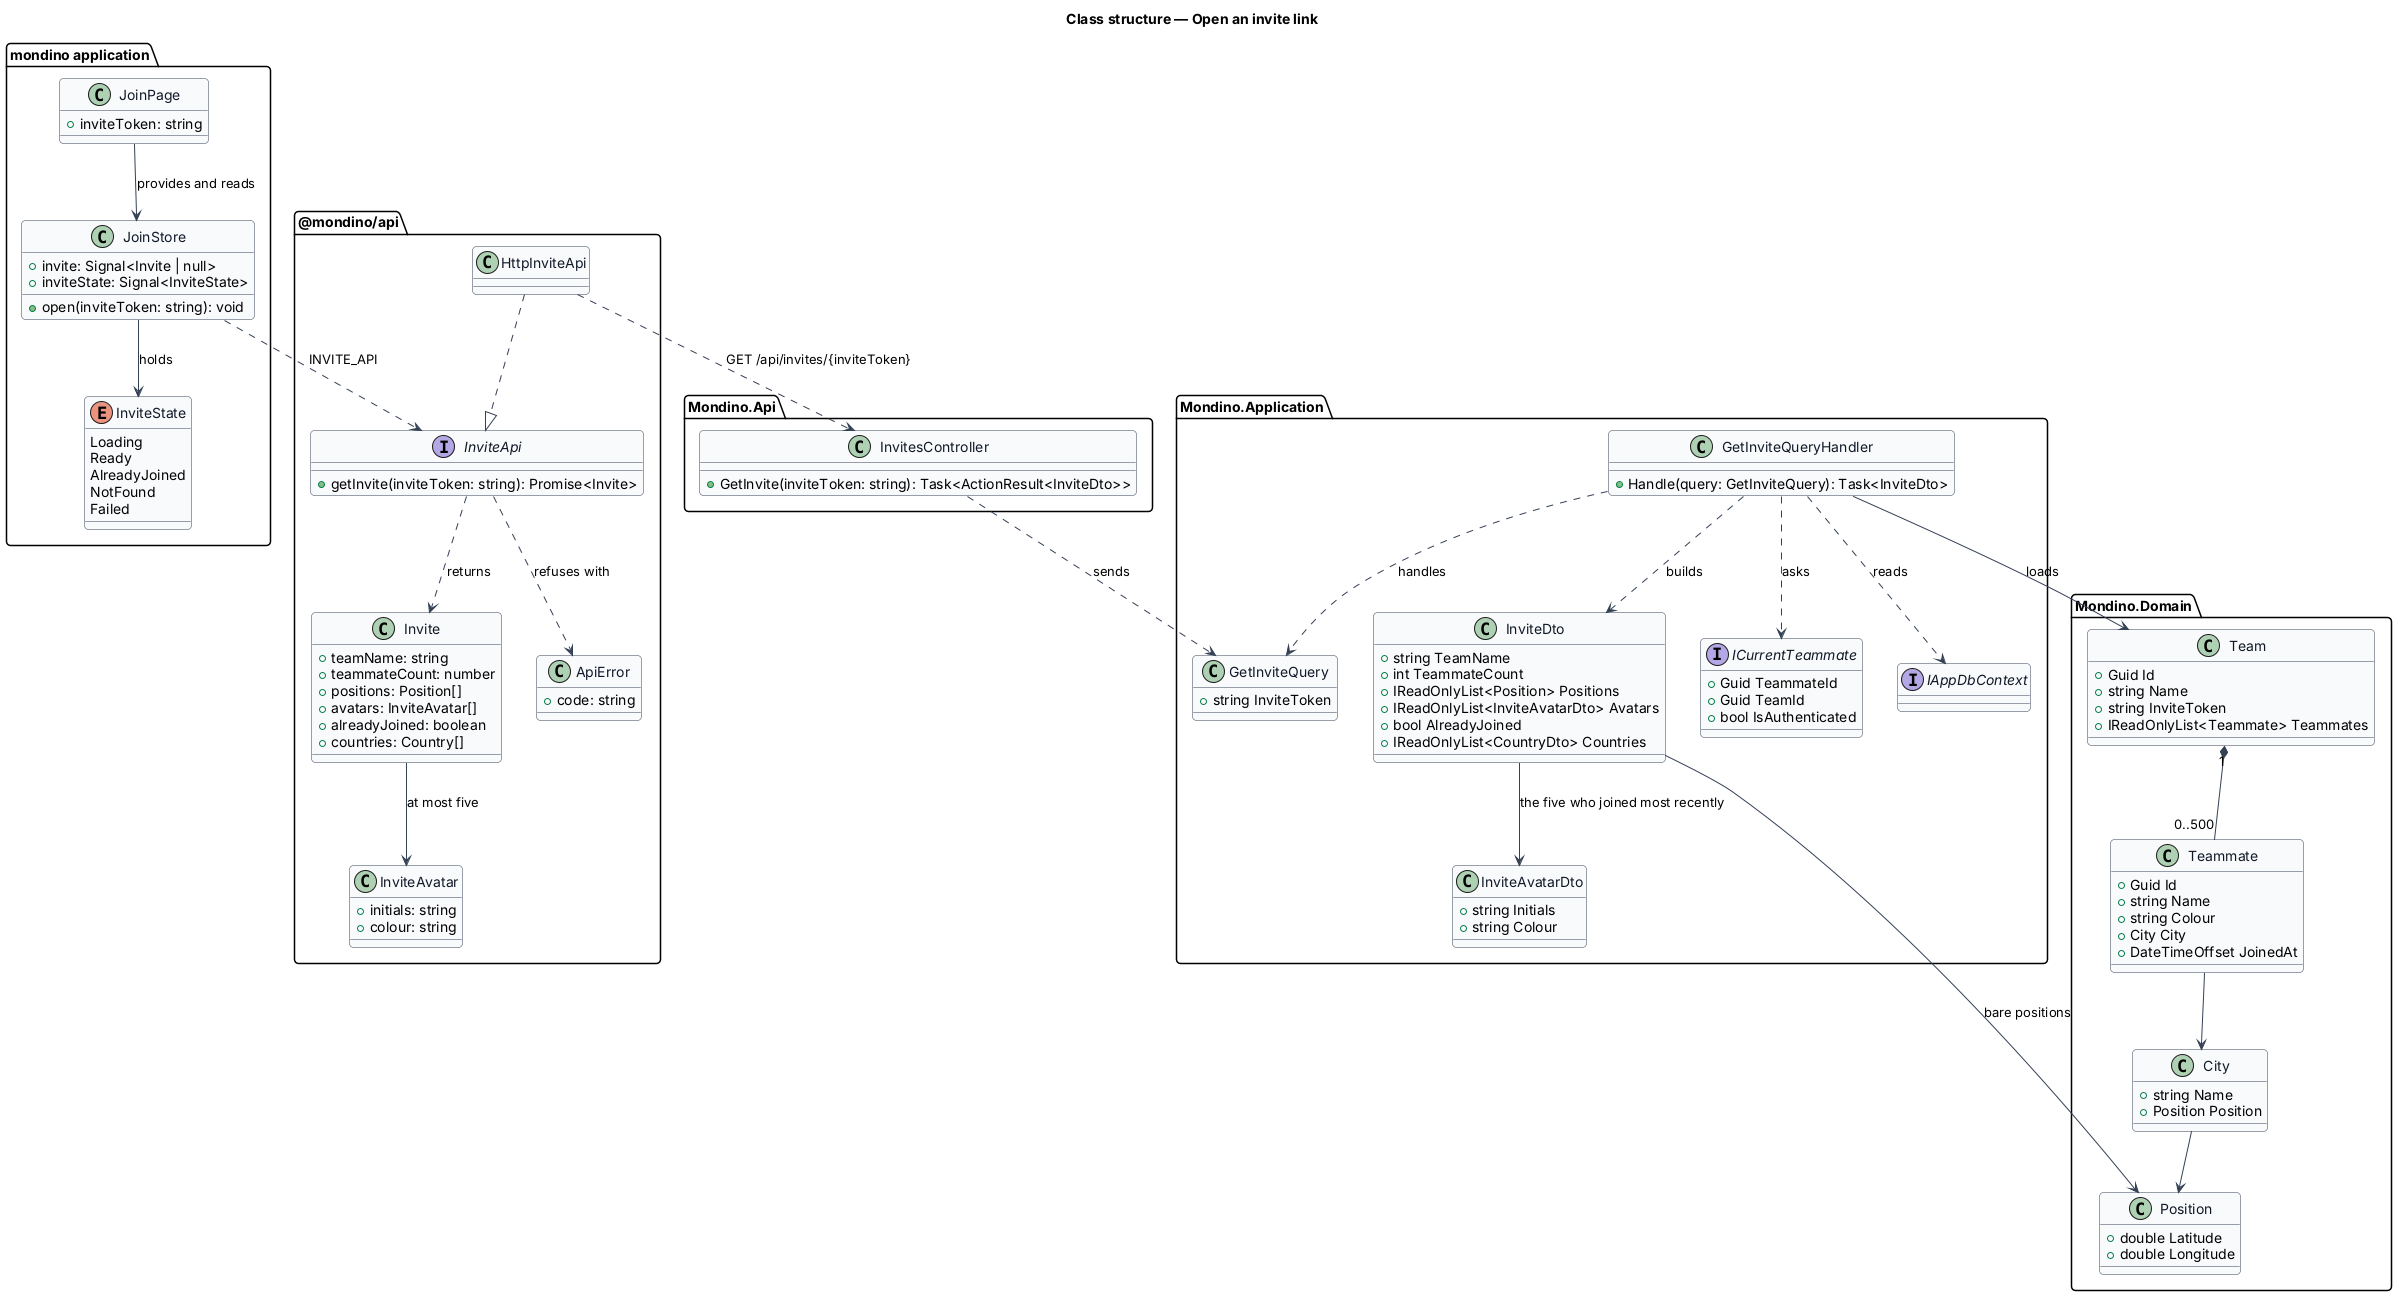

The diagram above was rendered by PlantUML. Its source (embedded in the PNG):
@startuml
set namespaceSeparator none
skinparam backgroundColor #FFFFFF
skinparam shadowing false
skinparam roundcorner 8
skinparam defaultFontName Arial
skinparam ArrowColor #344054
skinparam class {
  BorderColor #344054
  FontColor #101828
  BackgroundColor #F9FAFB
}

title Class structure — Open an invite link

package "mondino application" {
  class JoinPage {
    +inviteToken: string
  }
  class JoinStore {
    +invite: Signal<Invite | null>
    +inviteState: Signal<InviteState>
    +open(inviteToken: string): void
  }
  enum InviteState {
    Loading
    Ready
    AlreadyJoined
    NotFound
    Failed
  }
}
package "@mondino/api" {
  interface InviteApi {
    +getInvite(inviteToken: string): Promise<Invite>
  }
  class HttpInviteApi
  class Invite {
    +teamName: string
    +teammateCount: number
    +positions: Position[]
    +avatars: InviteAvatar[]
    +alreadyJoined: boolean
    +countries: Country[]
  }
  class InviteAvatar {
    +initials: string
    +colour: string
  }
  class ApiError {
    +code: string
  }
}
package "Mondino.Api" {
  class InvitesController {
    +GetInvite(inviteToken: string): Task<ActionResult<InviteDto>>
  }
}
package "Mondino.Application" {
  class GetInviteQuery {
    +string InviteToken
  }
  class GetInviteQueryHandler {
    +Handle(query: GetInviteQuery): Task<InviteDto>
  }
  class InviteDto {
    +string TeamName
    +int TeammateCount
    +IReadOnlyList<Position> Positions
    +IReadOnlyList<InviteAvatarDto> Avatars
    +bool AlreadyJoined
    +IReadOnlyList<CountryDto> Countries
  }
  class InviteAvatarDto {
    +string Initials
    +string Colour
  }
  interface ICurrentTeammate {
    +Guid TeammateId
    +Guid TeamId
    +bool IsAuthenticated
  }
  interface IAppDbContext
}
package "Mondino.Domain" {
  class Team {
    +Guid Id
    +string Name
    +string InviteToken
    +IReadOnlyList<Teammate> Teammates
  }
  class Teammate {
    +Guid Id
    +string Name
    +string Colour
    +City City
    +DateTimeOffset JoinedAt
  }
  class City {
    +string Name
    +Position Position
  }
  class Position {
    +double Latitude
    +double Longitude
  }
}

JoinPage --> JoinStore : provides and reads
JoinStore --> InviteState : holds
JoinStore ..> InviteApi : INVITE_API
HttpInviteApi ..|> InviteApi
InviteApi ..> Invite : returns
Invite --> InviteAvatar : at most five
InviteApi ..> ApiError : refuses with
HttpInviteApi ..> InvitesController : GET /api/invites/{inviteToken}
InvitesController ..> GetInviteQuery : sends
GetInviteQueryHandler ..> GetInviteQuery : handles
GetInviteQueryHandler ..> InviteDto : builds
GetInviteQueryHandler ..> ICurrentTeammate : asks
GetInviteQueryHandler ..> IAppDbContext : reads
GetInviteQueryHandler --> Team : loads
Team "1" *-- "0..500" Teammate
Teammate --> City
City --> Position
InviteDto --> Position : bare positions
InviteDto --> InviteAvatarDto : the five who joined most recently
@enduml